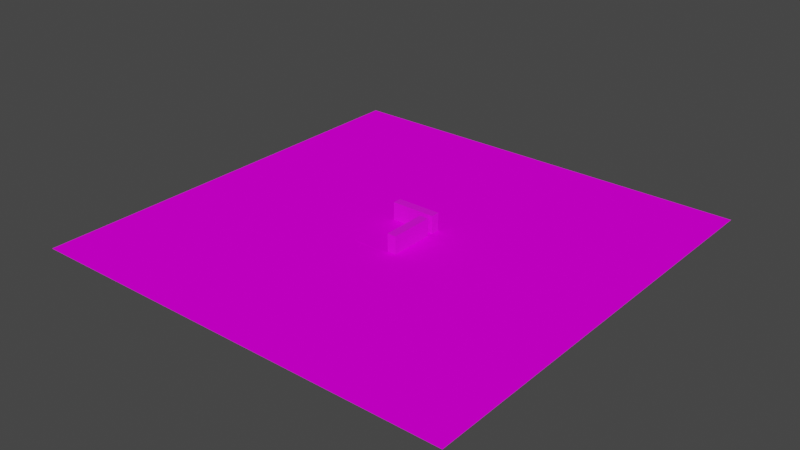 # Source: city.blend  (saved by Blender 2.81.16; exported with 4.5.12 LTS)
import bpy
from mathutils import Matrix  # noqa: F401  (used for matrix-valued properties, if any)

bpy.ops.wm.read_factory_settings(use_empty=True)
scene = bpy.context.scene
scene.name = 'Scene'

# ---- collections
col_collection = bpy.data.collections.new('Collection'); scene.collection.children.link(col_collection)

# ---- images (referenced by path relative to the original .blend; pixels are not part of the script)
import os
ASSET_DIR = os.environ.get("B2B_ASSET_DIR", "")  # directory of the original .blend (textures are referenced by path, not embedded)
HERE = os.path.dirname(os.path.abspath(__file__))  # packed textures are extracted next to this script under _unpacked/

def load_image(name, relpath, width, height, colorspace="sRGB"):
    """Load a texture the original file referenced (path relative to the .blend, or extracted next to this script)."""
    p = next((c for c in (os.path.join(HERE, relpath), os.path.join(ASSET_DIR, relpath)) if relpath and os.path.exists(c)), "")
    if p:
        img = bpy.data.images.load(p, check_existing=True)
        img.name = name
    else:  # same state as the original file: an image datablock whose file is absent (Cycles renders it pink)
        img = bpy.data.images.new(name, width, height)
        img.source = "FILE"
        img.filepath = "//" + (relpath or name)
    img.colorspace_settings.name = colorspace
    return img
img_asphalt_jpg = load_image('asphalt.jpg', 'asphalt.jpg', 1024, 1024, 'sRGB')
img_house_png = load_image('house.png', 'house.png', 1024, 1024, 'sRGB')
img_asphalt2_jpg = load_image('asphalt2.jpg', 'asphalt2.jpg', 1024, 1024, 'sRGB')

# ---- materials (node trees are filled in below, after node groups)
mat_material_002 = bpy.data.materials.new('Material.002')
mat_material_002.use_transparent_shadow = False
mat_material_001 = bpy.data.materials.new('Material.001')
mat_material_001.use_transparent_shadow = False
mat_material_003 = bpy.data.materials.new('Material.003')
mat_material_003.use_transparent_shadow = False

# ---- material node trees
mat_material_002.use_nodes = True; mat_material_002.node_tree.nodes.clear()
_N = mat_material_002.node_tree.nodes; _L = mat_material_002.node_tree.links
n0 = _N.new('ShaderNodeOutputMaterial'); n0.name = 'Material Output'; n0.location = (300, 300)
n1 = _N.new('ShaderNodeBsdfPrincipled'); n1.name = 'Principled BSDF'; n1.location = (10, 300)
n1.distribution = 'GGX'
n1.subsurface_method = 'BURLEY'
n1.inputs[2].default_value = 0.7686
n1.inputs[3].default_value = 1.45
n1.inputs[13].default_value = 0.0
n1.inputs[27].default_value = (0.0, 0.0, 0.0, 1.0)
n1.inputs[28].default_value = 1.0
n2 = _N.new('ShaderNodeTexImage'); n2.name = 'Image Texture'; n2.location = (-280, 280)
n2.image = img_asphalt_jpg
_L.new(n1.outputs[0], n0.inputs[0])
_L.new(n2.outputs[0], n1.inputs[0])
n0.is_active_output = True
mat_material_001.use_nodes = True; mat_material_001.node_tree.nodes.clear()
_N = mat_material_001.node_tree.nodes; _L = mat_material_001.node_tree.links
n0 = _N.new('ShaderNodeOutputMaterial'); n0.name = 'Material Output'; n0.location = (300, 300)
n1 = _N.new('ShaderNodeBsdfPrincipled'); n1.name = 'Principled BSDF'; n1.location = (10, 300)
n1.distribution = 'GGX'
n1.subsurface_method = 'BURLEY'
n1.inputs[3].default_value = 1.45
n1.inputs[27].default_value = (0.0, 0.0, 0.0, 1.0)
n1.inputs[28].default_value = 1.0
n2 = _N.new('ShaderNodeTexImage'); n2.name = 'Image Texture'; n2.location = (-280, 280)
n2.image = img_house_png
_L.new(n1.outputs[0], n0.inputs[0])
_L.new(n2.outputs[0], n1.inputs[0])
n0.is_active_output = True
mat_material_003.use_nodes = True; mat_material_003.node_tree.nodes.clear()
_N = mat_material_003.node_tree.nodes; _L = mat_material_003.node_tree.links
n0 = _N.new('ShaderNodeOutputMaterial'); n0.name = 'Material Output'; n0.location = (300, 300)
n1 = _N.new('ShaderNodeBsdfPrincipled'); n1.name = 'Principled BSDF'; n1.location = (10, 300)
n1.distribution = 'GGX'
n1.subsurface_method = 'BURLEY'
n1.inputs[2].default_value = 0.8286
n1.inputs[3].default_value = 1.45
n1.inputs[13].default_value = 0.0
n1.inputs[27].default_value = (0.0, 0.0, 0.0, 1.0)
n1.inputs[28].default_value = 1.0
n2 = _N.new('ShaderNodeTexImage'); n2.name = 'Image Texture'; n2.location = (-280, 280)
n2.image = img_asphalt2_jpg
_L.new(n1.outputs[0], n0.inputs[0])
_L.new(n2.outputs[0], n1.inputs[0])
n0.is_active_output = True

# ---- world
world_world = bpy.data.worlds.new('World'); scene.world = world_world
world_world.use_nodes = True; world_world.node_tree.nodes.clear()
_N = world_world.node_tree.nodes; _L = world_world.node_tree.links
n0 = _N.new('ShaderNodeOutputWorld'); n0.name = 'World Output'; n0.location = (300, 300)
n1 = _N.new('ShaderNodeBackground'); n1.name = 'Background'; n1.location = (10, 300)
n1.inputs[0].default_value = (0.05088, 0.05088, 0.05088, 1.0)
_L.new(n1.outputs[0], n0.inputs[0])
n0.is_active_output = True
world_world.color = (0.05088, 0.05088, 0.05088)
world_world.use_sun_shadow = False
world_world.sun_shadow_jitter_overblur = 0.0

# ---- meshes
me_plane = bpy.data.meshes.new('Plane')
me_plane.from_pydata([(-1.0, -1.0, 0.0), (1.0, -1.0, 0.0), (-1.0, 1.0, 0.0), (1.0, 1.0, 0.0)], [], [(0, 1, 3, 2)])
_uv = me_plane.uv_layers.new(name='UVMap')
_uv.uv.foreach_set('vector', [-63.74, -58.57, 64.74, -58.57, 64.74, 59.57, -63.74, 59.57])
me_plane.materials.append(mat_material_002)
me_plane.use_remesh_fix_poles = True
me_plane.use_remesh_preserve_attributes = False
me_plane.use_mirror_vertex_groups = False
me_plane.update()
me_cube_025 = bpy.data.meshes.new('Cube.025')
me_cube_025.from_pydata([(-2.014, -1.0, -1.0), (-2.014, -1.0, 1.0), (-2.014, 1.0, -1.0), (-2.014, 1.0, 1.0), (-0.0141, -1.0, -1.0), (-0.0141, -1.0, 1.0), (-0.0141, 1.0, -1.0), (-0.0141, 1.0, 1.0)], [], [(0, 1, 3, 2), (2, 3, 7, 6), (6, 7, 5, 4), (4, 5, 1, 0), (2, 6, 4, 0), (7, 3, 1, 5)])
_uv = me_cube_025.uv_layers.new(name='UVMap')
_uv.uv.foreach_set('vector', [0.1809, -1.219e-05, 0.5623, -1.219e-05, 0.5623, 0.05069, 0.1809, 0.05069, 2.858, 0.9952, 0.416, 0.9952, 0.416, -0.009682, 2.858, -0.009682, 0.375, 0.5, 0.625, 0.5, 0.625, 0.75, 0.375, 0.75, -0.5784, -0.00662, 1.863, -0.00662, 1.863, 0.9956, -0.5784, 0.9956, -0.00072, 0.9921, -0.00072, -0.004884, 0.422, -0.004884, 0.422, 0.9921, 0.4256, -0.001572, 0.4256, 0.9979, 0.002459, 0.9979, 0.002459, -0.001572])
me_cube_025.materials.append(mat_material_001)
me_cube_025.use_remesh_fix_poles = True
me_cube_025.use_remesh_preserve_attributes = False
me_cube_025.use_mirror_vertex_groups = False
me_cube_025.update()
me_plane_007 = bpy.data.meshes.new('Plane.007')
me_plane_007.from_pydata([(0.8877, 1.446, 0.0), (0.7303, 1.46, 0.0), (1.123, 1.164, 0.0), (1.092, 1.278, 0.0), (1.003, 1.384, 0.0), (0.9539, 1.421, 0.0), (1.051, 1.334, 0.0), (1.123, 1.164, 0.005544), (0.9539, 1.421, 0.005544), (0.8877, 1.446, 0.005544), (0.7303, 1.46, 0.005544), (1.092, 1.278, 0.005544), (1.051, 1.334, 0.005544), (1.003, 1.384, 0.005544), (-0.8877, 1.446, 0.0), (-0.7303, 1.46, 0.0), (-1.123, 1.164, 0.0), (-1.092, 1.278, 0.0), (-1.003, 1.384, 0.0), (-0.9539, 1.421, 0.0), (-1.051, 1.334, 0.0), (-1.123, 1.164, 0.005544), (-0.9539, 1.421, 0.005544), (-0.8877, 1.446, 0.005544), (-0.7303, 1.46, 0.005544), (-1.092, 1.278, 0.005544), (-1.051, 1.334, 0.005544), (-1.003, 1.384, 0.005544), (0.0, 1.46, 0.0), (0.0, 1.46, 0.005544), (0.8877, -1.446, 0.0), (0.7303, -1.46, 0.0), (1.123, -1.164, 0.0), (1.092, -1.278, 0.0), (1.003, -1.384, 0.0), (0.9539, -1.421, 0.0), (1.051, -1.334, 0.0), (1.123, -1.164, 0.005544), (0.9539, -1.421, 0.005544), (0.8877, -1.446, 0.005544), (0.7303, -1.46, 0.005544), (1.092, -1.278, 0.005544), (1.051, -1.334, 0.005544), (1.003, -1.384, 0.005544), (-0.8877, -1.446, 0.0), (-0.7303, -1.46, 0.0), (-1.123, -1.164, 0.0), (-1.092, -1.278, 0.0), (-1.003, -1.384, 0.0), (-0.9539, -1.421, 0.0), (-1.051, -1.334, 0.0), (-1.123, -1.164, 0.005544), (-0.9539, -1.421, 0.005544), (-0.8877, -1.446, 0.005544), (-0.7303, -1.46, 0.005544), (-1.092, -1.278, 0.005544), (-1.051, -1.334, 0.005544), (-1.003, -1.384, 0.005544), (0.0, -1.46, 0.0), (0.0, -1.46, 0.005544), (1.123, 0.0, 0.0), (1.123, 0.0, 0.005544), (0.0, 0.0, 0.005544), (-1.123, 0.0, 0.0), (-1.123, 0.0, 0.005544)], [], [(1, 0, 9, 10), (6, 3, 11, 12), (3, 2, 7, 11), (0, 5, 8, 9), (4, 6, 12, 13), (28, 1, 10, 29), (5, 4, 13, 8), (61, 62, 29, 10, 9, 8, 13, 12, 11, 7), (15, 24, 23, 14), (20, 26, 25, 17), (17, 25, 21, 16), (14, 23, 22, 19), (18, 27, 26, 20), (28, 29, 24, 15), (19, 22, 27, 18), (64, 21, 25, 26, 27, 22, 23, 24, 29, 62), (16, 21, 64, 63), (2, 60, 61, 7), (31, 40, 39, 30), (36, 42, 41, 33), (33, 41, 37, 32), (30, 39, 38, 35), (34, 43, 42, 36), (58, 59, 40, 31), (35, 38, 43, 34), (61, 37, 41, 42, 43, 38, 39, 40, 59, 62), (45, 44, 53, 54), (50, 47, 55, 56), (47, 46, 51, 55), (44, 49, 52, 53), (48, 50, 56, 57), (58, 45, 54, 59), (49, 48, 57, 52), (64, 62, 59, 54, 53, 52, 57, 56, 55, 51), (46, 63, 64, 51), (32, 37, 61, 60)])
_uv = me_plane_007.uv_layers.new(name='UVMap')
_uv.uv.foreach_set('vector', [-3.439, 8.065, -5.066, 7.688, -5.066, 7.688, -3.439, 8.065, -6.149, 7.006, -6.511, 6.778, -6.511, 6.778, -6.149, 7.006, -6.511, 6.778, -7.066, 5.331, -7.066, 5.331, -6.511, 6.778, -5.066, 7.688, -5.427, 7.461, -5.427, 7.461, -5.066, 7.688, -5.788, 7.233, -6.149, 7.006, -6.149, 7.006, -5.788, 7.233, 7.542, 8.065, -3.439, 8.065, -3.439, 8.065, 7.542, 8.065, -5.427, 7.461, -5.788, 7.233, -5.788, 7.233, -5.427, 7.461, -7.066, -6.809, 7.885, -6.877, 7.542, 8.065, -3.439, 8.065, -5.066, 7.688, -5.427, 7.461, -5.788, 7.233, -6.149, 7.006, -6.511, 6.778, -7.066, 5.331, -3.439, 8.065, -3.439, 8.065, -5.066, 7.688, -5.066, 7.688, -6.149, 7.006, -6.149, 7.006, -6.511, 6.778, -6.511, 6.778, -6.511, 6.778, -6.511, 6.778, -7.066, 5.331, -7.066, 5.331, -5.066, 7.688, -5.066, 7.688, -5.427, 7.461, -5.427, 7.461, -5.788, 7.233, -5.788, 7.233, -6.149, 7.006, -6.149, 7.006, 7.542, 8.065, 7.542, 8.065, -3.439, 8.065, -3.439, 8.065, -5.427, 7.461, -5.427, 7.461, -5.788, 7.233, -5.788, 7.233, -7.066, -6.809, -7.066, 5.331, -6.511, 6.778, -6.149, 7.006, -5.788, 7.233, -5.427, 7.461, -5.066, 7.688, -3.439, 8.065, 7.542, 8.065, 7.885, -6.877, -7.066, 5.331, -7.066, 5.331, -7.066, -6.809, -7.066, -6.809, -7.066, 5.331, -7.066, -6.809, -7.066, -6.809, -7.066, 5.331, -3.439, 8.065, -3.439, 8.065, -5.066, 7.688, -5.066, 7.688, -6.149, 7.006, -6.149, 7.006, -6.511, 6.778, -6.511, 6.778, -6.511, 6.778, -6.511, 6.778, -7.066, 5.331, -7.066, 5.331, -5.066, 7.688, -5.066, 7.688, -5.427, 7.461, -5.427, 7.461, -5.788, 7.233, -5.788, 7.233, -6.149, 7.006, -6.149, 7.006, 7.542, 8.065, 7.542, 8.065, -3.439, 8.065, -3.439, 8.065, -5.427, 7.461, -5.427, 7.461, -5.788, 7.233, -5.788, 7.233, -7.066, -6.809, -7.066, 5.331, -6.511, 6.778, -6.149, 7.006, -5.788, 7.233, -5.427, 7.461, -5.066, 7.688, -3.439, 8.065, 7.542, 8.065, 7.885, -6.877, -3.439, 8.065, -5.066, 7.688, -5.066, 7.688, -3.439, 8.065, -6.149, 7.006, -6.511, 6.778, -6.511, 6.778, -6.149, 7.006, -6.511, 6.778, -7.066, 5.331, -7.066, 5.331, -6.511, 6.778, -5.066, 7.688, -5.427, 7.461, -5.427, 7.461, -5.066, 7.688, -5.788, 7.233, -6.149, 7.006, -6.149, 7.006, -5.788, 7.233, 7.542, 8.065, -3.439, 8.065, -3.439, 8.065, 7.542, 8.065, -5.427, 7.461, -5.788, 7.233, -5.788, 7.233, -5.427, 7.461, -7.066, -6.809, 7.885, -6.877, 7.542, 8.065, -3.439, 8.065, -5.066, 7.688, -5.427, 7.461, -5.788, 7.233, -6.149, 7.006, -6.511, 6.778, -7.066, 5.331, -7.066, 5.331, -7.066, -6.809, -7.066, -6.809, -7.066, 5.331, -7.066, 5.331, -7.066, 5.331, -7.066, -6.809, -7.066, -6.809])
me_plane_007.materials.append(mat_material_003)
me_plane_007.use_remesh_fix_poles = True
me_plane_007.use_remesh_preserve_attributes = False
me_plane_007.use_mirror_vertex_groups = False
me_plane_007.update()
me_cube_000 = bpy.data.meshes.new('Cube.000')
me_cube_000.from_pydata([(-2.014, -1.0, -1.0), (-2.014, -1.0, 1.0), (-2.014, 1.0, -1.0), (-2.014, 1.0, 1.0), (-0.0141, -1.0, -1.0), (-0.0141, -1.0, 1.0), (-0.0141, 1.0, -1.0), (-0.0141, 1.0, 1.0)], [], [(0, 1, 3, 2), (2, 3, 7, 6), (6, 7, 5, 4), (4, 5, 1, 0), (2, 6, 4, 0), (7, 3, 1, 5)])
_uv = me_cube_000.uv_layers.new(name='UVMap')
_uv.uv.foreach_set('vector', [0.1809, -1.219e-05, 0.5623, -1.219e-05, 0.5623, 0.05069, 0.1809, 0.05069, 2.858, 0.9952, 0.416, 0.9952, 0.416, -0.009682, 2.858, -0.009682, 0.375, 0.5, 0.625, 0.5, 0.625, 0.75, 0.375, 0.75, -0.5784, -0.00662, 1.863, -0.00662, 1.863, 0.9956, -0.5784, 0.9956, -0.00072, 0.9921, -0.00072, -0.004884, 0.422, -0.004884, 0.422, 0.9921, 0.4256, -0.001572, 0.4256, 0.9979, 0.002459, 0.9979, 0.002459, -0.001572])
me_cube_000.materials.append(mat_material_001)
me_cube_000.use_remesh_fix_poles = True
me_cube_000.use_remesh_preserve_attributes = False
me_cube_000.use_mirror_vertex_groups = False
me_cube_000.update()

# ---- objects
ob_plane = bpy.data.objects.new('Plane', me_plane)
ob_cube_014 = bpy.data.objects.new('Cube.014', me_cube_025)
ob_plane_003 = bpy.data.objects.new('Plane.003', me_plane_007)
ob_cube_000 = bpy.data.objects.new('Cube.000', me_cube_000)

# ---- transforms, parenting, visibility, modifiers, constraints
ob_plane.location = (0.0, 0.0, 0.0257)
ob_plane.scale = (200.0, 200.0, 200.0)
ob_plane.lineart.crease_threshold = 0.0
ob_cube_014.location = (0.0, 20.84, 0.0)
ob_cube_014.rotation_euler = (-0.0, 1.571, 0.0)
ob_cube_014.scale = (8.251, 4.125, 20.63)
ob_cube_014.lineart.crease_threshold = 0.0
ob_plane_003.location = (0.0, 0.0, 0.0)
ob_plane_003.scale = (22.42, 22.42, 22.42)
ob_plane_003.lineart.crease_threshold = 0.0
ob_cube_000.location = (16.34, -9.529, 0.0)
ob_cube_000.rotation_euler = (-1.571, 1.571, 0.0)
ob_cube_000.scale = (8.251, 4.125, 20.63)
ob_cube_000.lineart.crease_threshold = 0.0

# ---- collection membership
col_collection.objects.link(ob_plane)
col_collection.objects.link(ob_cube_014)
col_collection.objects.link(ob_plane_003)
col_collection.objects.link(ob_cube_000)

# ---- scene / render settings (as saved in the file)
scene.frame_start = 1; scene.frame_end = 250; scene.frame_set(3)
scene.render.engine = 'BLENDER_EEVEE_NEXT'
scene.cycles.use_denoising = False
scene.cycles.samples = 128
scene.cycles.sampling_pattern = 'TABULATED_SOBOL'
scene.cycles.use_adaptive_sampling = False
scene.cycles.use_light_tree = False
scene.view_settings.view_transform = 'Filmic'
bpy.context.view_layer.update()

# ---- added for rendering (the .blend has no active camera and no usable light): camera, sun
cam_auto = bpy.data.cameras.new('AutoCamera')
cam_auto.lens = 50.0
cam_auto.sensor_width = 36.0
cam_auto.clip_end = 9189.35
ob_auto_camera = bpy.data.objects.new('AutoCamera', cam_auto)
scene.collection.objects.link(ob_auto_camera)
ob_auto_camera.location = (523.612, -628.334, 427.198)
ob_auto_camera.rotation_euler = (1.09748, -7.21219e-08, 0.694738)
scene.camera = ob_auto_camera
light_auto_sun = bpy.data.lights.new('AutoSun', 'SUN')
light_auto_sun.energy = 3.0
light_auto_sun.angle = 0.0523599
ob_auto_sun = bpy.data.objects.new('AutoSun', light_auto_sun)
scene.collection.objects.link(ob_auto_sun)
ob_auto_sun.rotation_euler = (0.872665, 0.174533, 0.523599)
bpy.context.view_layer.update()
